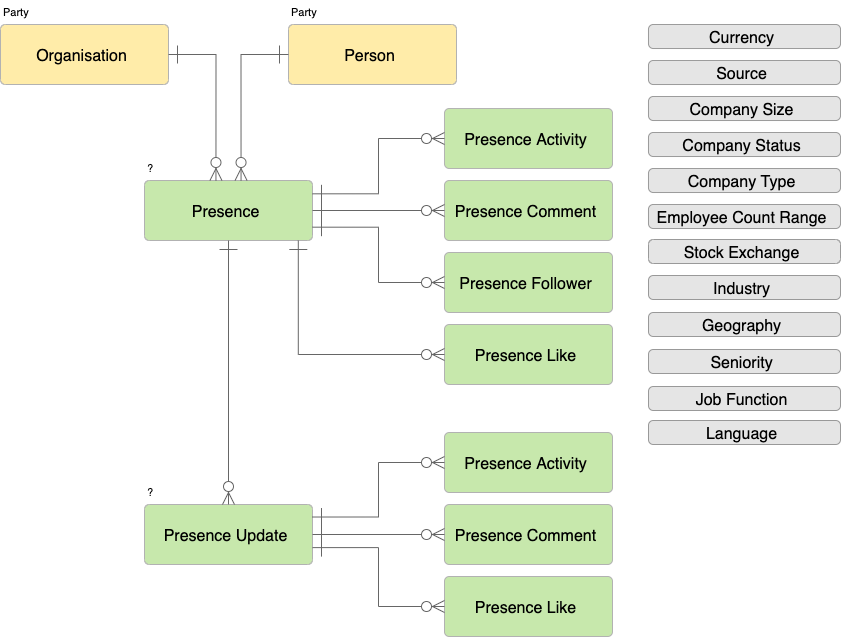

The diagram above was exported from draw.io. Its source (the exported page's mxGraphModel, read from the mxfile embedded in the PNG):
<mxGraphModel dx="2066" dy="1077" grid="1" gridSize="10" guides="1" tooltips="1" connect="1" arrows="1" fold="1" page="1" pageScale="1" pageWidth="827" pageHeight="1169" math="0" shadow="0">
  <root>
    <mxCell id="0" />
    <mxCell id="1" parent="0" />
    <UserObject label="Person" lucidchartObjectId="zT0BMcqP5IOR" id="E69U1tYL5FdxWGZXe9fG-1">
      <mxCell style="html=1;whiteSpace=wrap;whiteSpace=wrap;fontSize=16;fontColor=#000000;spacingLeft=6.72;spacingRight=11.2;spacingTop=3.2;spacing=3;strokeColor=#b2b2b2;strokeOpacity=100;fillOpacity=100;rounded=1;absoluteArcSize=1;arcSize=9.6;fillColor=#ffeca9;" vertex="1" zOrder="1" parent="1">
        <mxGeometry x="300" y="24" width="168" height="60" as="geometry" />
      </mxCell>
    </UserObject>
    <UserObject label="Organisation" lucidchartObjectId="zT0B.F9yfccP" id="E69U1tYL5FdxWGZXe9fG-2">
      <mxCell style="html=1;whiteSpace=wrap;whiteSpace=wrap;fontSize=16;fontColor=#000000;spacingLeft=6.72;spacingRight=11.2;spacingTop=3.2;spacing=3;strokeColor=#b2b2b2;strokeOpacity=100;fillOpacity=100;rounded=1;absoluteArcSize=1;arcSize=9.6;fillColor=#ffeca9;" vertex="1" zOrder="97" parent="1">
        <mxGeometry x="12" y="24" width="168" height="60" as="geometry" />
      </mxCell>
    </UserObject>
    <UserObject label="Presence" lucidchartObjectId="zT0BEeE1-W.O" id="E69U1tYL5FdxWGZXe9fG-3">
      <mxCell style="html=1;whiteSpace=wrap;whiteSpace=wrap;fontSize=16;fontColor=#000000;spacingLeft=6.72;spacingRight=11.2;spacingTop=3.2;spacing=3;strokeColor=#b2b2b2;strokeOpacity=100;fillOpacity=100;rounded=1;absoluteArcSize=1;arcSize=9.6;fillColor=#c7e8ac;" vertex="1" zOrder="102" parent="1">
        <mxGeometry x="156" y="180" width="168" height="60" as="geometry" />
      </mxCell>
    </UserObject>
    <UserObject label="" lucidchartObjectId="zT0BsOF-6Gxu" id="E69U1tYL5FdxWGZXe9fG-4">
      <mxCell style="html=1;jettySize=18;whiteSpace=wrap;fontSize=11;strokeColor=#666666;strokeOpacity=100;rounded=1;arcSize=0;edgeStyle=orthogonalEdgeStyle;startArrow=ERone;startSize=16;;endArrow=ERzeroToMany;endSize=10;;exitX=1.0035714285714286;exitY=0.5;exitPerimeter=1;entryX=0.4238095238095237;entryY=-0.010000000000000071;entryPerimeter=1;" edge="1" parent="1" source="E69U1tYL5FdxWGZXe9fG-2" target="E69U1tYL5FdxWGZXe9fG-3">
        <mxGeometry width="100" height="100" relative="1" as="geometry">
          <Array as="points" />
        </mxGeometry>
      </mxCell>
    </UserObject>
    <UserObject label="" lucidchartObjectId="LV0B0DBxvRhG" id="E69U1tYL5FdxWGZXe9fG-5">
      <mxCell style="html=1;jettySize=18;whiteSpace=wrap;fontSize=11;strokeColor=#666666;strokeOpacity=100;rounded=1;arcSize=0;edgeStyle=orthogonalEdgeStyle;startArrow=ERone;startSize=16;;endArrow=ERzeroToMany;endSize=10;;exitX=-0.003571428571428673;exitY=0.5;exitPerimeter=1;entryX=0.5761904761904764;entryY=-0.010000000000000071;entryPerimeter=1;" edge="1" parent="1" source="E69U1tYL5FdxWGZXe9fG-1" target="E69U1tYL5FdxWGZXe9fG-3">
        <mxGeometry width="100" height="100" relative="1" as="geometry">
          <Array as="points" />
        </mxGeometry>
      </mxCell>
    </UserObject>
    <UserObject label="?" lucidchartObjectId="oxGh1Q_G24vP" id="E69U1tYL5FdxWGZXe9fG-6">
      <mxCell style="html=1;whiteSpace=wrap;;whiteSpace=wrap;fontSize=11;fontColor=#000000;align=left;spacing=3;strokeOpacity=0;fillOpacity=0;fillColor=#ffffff;" vertex="1" zOrder="115" parent="1">
        <mxGeometry x="156" y="156" width="168" height="24" as="geometry" />
      </mxCell>
    </UserObject>
    <UserObject label="Party" lucidchartObjectId="ayGhjViME8BL" id="E69U1tYL5FdxWGZXe9fG-7">
      <mxCell style="html=1;whiteSpace=wrap;;whiteSpace=wrap;fontSize=11;fontColor=#000000;align=left;spacing=3;strokeOpacity=0;fillOpacity=0;fillColor=#ffffff;" vertex="1" zOrder="117" parent="1">
        <mxGeometry x="12" width="168" height="24" as="geometry" />
      </mxCell>
    </UserObject>
    <UserObject label="Party" lucidchartObjectId="fyGh4f8j68OR" id="E69U1tYL5FdxWGZXe9fG-8">
      <mxCell style="html=1;whiteSpace=wrap;;whiteSpace=wrap;fontSize=11;fontColor=#000000;align=left;spacing=3;strokeOpacity=0;fillOpacity=0;fillColor=#ffffff;" vertex="1" zOrder="118" parent="1">
        <mxGeometry x="300" width="168" height="24" as="geometry" />
      </mxCell>
    </UserObject>
    <UserObject label="Presence Update" lucidchartObjectId="w1xkBhFisd68" id="E69U1tYL5FdxWGZXe9fG-9">
      <mxCell style="html=1;whiteSpace=wrap;whiteSpace=wrap;fontSize=16;fontColor=#000000;spacingLeft=6.72;spacingRight=11.2;spacingTop=3.2;spacing=3;strokeColor=#b2b2b2;strokeOpacity=100;fillOpacity=100;rounded=1;absoluteArcSize=1;arcSize=9.6;fillColor=#c7e8ac;" vertex="1" zOrder="119" parent="1">
        <mxGeometry x="156" y="504" width="168" height="60" as="geometry" />
      </mxCell>
    </UserObject>
    <UserObject label="?" lucidchartObjectId="w1xke9Hwqtrs" id="E69U1tYL5FdxWGZXe9fG-10">
      <mxCell style="html=1;whiteSpace=wrap;;whiteSpace=wrap;fontSize=11;fontColor=#000000;align=left;spacing=3;strokeOpacity=0;fillOpacity=0;fillColor=#ffffff;" vertex="1" zOrder="132" parent="1">
        <mxGeometry x="156" y="480" width="168" height="24" as="geometry" />
      </mxCell>
    </UserObject>
    <UserObject label="" lucidchartObjectId="11xktkRIzvFp" id="E69U1tYL5FdxWGZXe9fG-11">
      <mxCell style="html=1;jettySize=18;whiteSpace=wrap;fontSize=11;strokeColor=#666666;strokeOpacity=100;rounded=1;arcSize=0;edgeStyle=orthogonalEdgeStyle;startArrow=ERone;startSize=16;;endArrow=ERzeroToMany;endSize=10;;exitX=0.5;exitY=1.01;exitPerimeter=1;entryX=0.5;entryY=-0.01;entryPerimeter=1;" edge="1" parent="1" source="E69U1tYL5FdxWGZXe9fG-3" target="E69U1tYL5FdxWGZXe9fG-9">
        <mxGeometry width="100" height="100" relative="1" as="geometry">
          <Array as="points" />
        </mxGeometry>
      </mxCell>
    </UserObject>
    <UserObject label="Presence Activity" lucidchartObjectId="J4xkHn6diOvb" id="E69U1tYL5FdxWGZXe9fG-12">
      <mxCell style="html=1;whiteSpace=wrap;whiteSpace=wrap;fontSize=16;fontColor=#000000;spacingLeft=6.72;spacingRight=11.2;spacingTop=3.2;spacing=3;strokeColor=#b2b2b2;strokeOpacity=100;fillOpacity=100;rounded=1;absoluteArcSize=1;arcSize=9.6;fillColor=#c7e8ac;" vertex="1" zOrder="134" parent="1">
        <mxGeometry x="456" y="108" width="168" height="60" as="geometry" />
      </mxCell>
    </UserObject>
    <UserObject label="Presence Comment" lucidchartObjectId="W4xkgkPGce8I" id="E69U1tYL5FdxWGZXe9fG-13">
      <mxCell style="html=1;whiteSpace=wrap;whiteSpace=wrap;fontSize=16;fontColor=#000000;spacingLeft=6.72;spacingRight=11.2;spacingTop=3.2;spacing=3;strokeColor=#b2b2b2;strokeOpacity=100;fillOpacity=100;rounded=1;absoluteArcSize=1;arcSize=9.6;fillColor=#c7e8ac;" vertex="1" zOrder="135" parent="1">
        <mxGeometry x="456" y="180" width="168" height="60" as="geometry" />
      </mxCell>
    </UserObject>
    <UserObject label="Presence Follower" lucidchartObjectId="X4xkDi3Q94Id" id="E69U1tYL5FdxWGZXe9fG-14">
      <mxCell style="html=1;whiteSpace=wrap;whiteSpace=wrap;fontSize=16;fontColor=#000000;spacingLeft=6.72;spacingRight=11.2;spacingTop=3.2;spacing=3;strokeColor=#b2b2b2;strokeOpacity=100;fillOpacity=100;rounded=1;absoluteArcSize=1;arcSize=9.6;fillColor=#c7e8ac;" vertex="1" zOrder="136" parent="1">
        <mxGeometry x="456" y="252" width="168" height="60" as="geometry" />
      </mxCell>
    </UserObject>
    <UserObject label="Presence Like" lucidchartObjectId="Y4xk3C7rlsRx" id="E69U1tYL5FdxWGZXe9fG-15">
      <mxCell style="html=1;whiteSpace=wrap;whiteSpace=wrap;fontSize=16;fontColor=#000000;spacingLeft=6.72;spacingRight=11.2;spacingTop=3.2;spacing=3;strokeColor=#b2b2b2;strokeOpacity=100;fillOpacity=100;rounded=1;absoluteArcSize=1;arcSize=9.6;fillColor=#c7e8ac;" vertex="1" zOrder="137" parent="1">
        <mxGeometry x="456" y="324" width="168" height="60" as="geometry" />
      </mxCell>
    </UserObject>
    <UserObject label="Presence Activity" lucidchartObjectId="O5xk~ZDONofm" id="E69U1tYL5FdxWGZXe9fG-16">
      <mxCell style="html=1;whiteSpace=wrap;whiteSpace=wrap;fontSize=16;fontColor=#000000;spacingLeft=6.72;spacingRight=11.2;spacingTop=3.2;spacing=3;strokeColor=#b2b2b2;strokeOpacity=100;fillOpacity=100;rounded=1;absoluteArcSize=1;arcSize=9.6;fillColor=#c7e8ac;" vertex="1" zOrder="138" parent="1">
        <mxGeometry x="456" y="432" width="168" height="60" as="geometry" />
      </mxCell>
    </UserObject>
    <UserObject label="Presence Comment" lucidchartObjectId="O5xkQj..Z6R~" id="E69U1tYL5FdxWGZXe9fG-17">
      <mxCell style="html=1;whiteSpace=wrap;whiteSpace=wrap;fontSize=16;fontColor=#000000;spacingLeft=6.72;spacingRight=11.2;spacingTop=3.2;spacing=3;strokeColor=#b2b2b2;strokeOpacity=100;fillOpacity=100;rounded=1;absoluteArcSize=1;arcSize=9.6;fillColor=#c7e8ac;" vertex="1" zOrder="139" parent="1">
        <mxGeometry x="456" y="504" width="168" height="60" as="geometry" />
      </mxCell>
    </UserObject>
    <UserObject label="Presence Like" lucidchartObjectId="O5xkvqoc6rwJ" id="E69U1tYL5FdxWGZXe9fG-18">
      <mxCell style="html=1;whiteSpace=wrap;whiteSpace=wrap;fontSize=16;fontColor=#000000;spacingLeft=6.72;spacingRight=11.2;spacingTop=3.2;spacing=3;strokeColor=#b2b2b2;strokeOpacity=100;fillOpacity=100;rounded=1;absoluteArcSize=1;arcSize=9.6;fillColor=#c7e8ac;" vertex="1" zOrder="141" parent="1">
        <mxGeometry x="456" y="576" width="168" height="60" as="geometry" />
      </mxCell>
    </UserObject>
    <UserObject label="" lucidchartObjectId="c6xkVJJf8IIa" id="E69U1tYL5FdxWGZXe9fG-19">
      <mxCell style="html=1;jettySize=18;whiteSpace=wrap;fontSize=11;strokeColor=#666666;strokeOpacity=100;rounded=1;arcSize=0;edgeStyle=orthogonalEdgeStyle;startArrow=ERone;startSize=16;;endArrow=ERzeroToMany;endSize=10;;exitX=1.0035714285714286;exitY=0.22000000000000003;exitPerimeter=1;entryX=-0.003571428571428673;entryY=0.5;entryPerimeter=1;" edge="1" parent="1" source="E69U1tYL5FdxWGZXe9fG-3" target="E69U1tYL5FdxWGZXe9fG-12">
        <mxGeometry width="100" height="100" relative="1" as="geometry">
          <Array as="points" />
        </mxGeometry>
      </mxCell>
    </UserObject>
    <UserObject label="" lucidchartObjectId="l6xk3ZqBZ5Xr" id="E69U1tYL5FdxWGZXe9fG-20">
      <mxCell style="html=1;jettySize=18;whiteSpace=wrap;fontSize=11;strokeColor=#666666;strokeOpacity=100;rounded=1;arcSize=0;edgeStyle=orthogonalEdgeStyle;startArrow=ERone;startSize=16;;endArrow=ERzeroToMany;endSize=10;;exitX=1.0035714285714286;exitY=0.5;exitPerimeter=1;entryX=-0.003571428571428673;entryY=0.5;entryPerimeter=1;" edge="1" parent="1" source="E69U1tYL5FdxWGZXe9fG-3" target="E69U1tYL5FdxWGZXe9fG-13">
        <mxGeometry width="100" height="100" relative="1" as="geometry">
          <Array as="points" />
        </mxGeometry>
      </mxCell>
    </UserObject>
    <UserObject label="" lucidchartObjectId="t6xkoO8wLt4~" id="E69U1tYL5FdxWGZXe9fG-21">
      <mxCell style="html=1;jettySize=18;whiteSpace=wrap;fontSize=11;strokeColor=#666666;strokeOpacity=100;rounded=1;arcSize=0;edgeStyle=orthogonalEdgeStyle;startArrow=ERone;startSize=16;;endArrow=ERzeroToMany;endSize=10;;exitX=1.0035714285714286;exitY=0.78;exitPerimeter=1;entryX=-0.0035714285714285713;entryY=0.5;entryPerimeter=1;" edge="1" parent="1" source="E69U1tYL5FdxWGZXe9fG-3" target="E69U1tYL5FdxWGZXe9fG-14">
        <mxGeometry width="100" height="100" relative="1" as="geometry">
          <Array as="points" />
        </mxGeometry>
      </mxCell>
    </UserObject>
    <UserObject label="" lucidchartObjectId="d7xkg-0SwEPP" id="E69U1tYL5FdxWGZXe9fG-22">
      <mxCell style="html=1;jettySize=18;whiteSpace=wrap;fontSize=11;strokeColor=#666666;strokeOpacity=100;rounded=1;arcSize=0;edgeStyle=orthogonalEdgeStyle;startArrow=ERone;startSize=16;;endArrow=ERzeroToMany;endSize=10;;exitX=0.9238095238095236;exitY=1.01;exitPerimeter=1;entryX=-0.0035714285714285713;entryY=0.5;entryPerimeter=1;" edge="1" parent="1" source="E69U1tYL5FdxWGZXe9fG-3" target="E69U1tYL5FdxWGZXe9fG-15">
        <mxGeometry width="100" height="100" relative="1" as="geometry">
          <Array as="points" />
        </mxGeometry>
      </mxCell>
    </UserObject>
    <UserObject label="" lucidchartObjectId="p7xkelp9ruuc" id="E69U1tYL5FdxWGZXe9fG-23">
      <mxCell style="html=1;jettySize=18;whiteSpace=wrap;fontSize=11;strokeColor=#666666;strokeOpacity=100;rounded=1;arcSize=0;edgeStyle=orthogonalEdgeStyle;startArrow=ERone;startSize=16;;endArrow=ERzeroToMany;endSize=10;;exitX=1.0035714285714286;exitY=0.20666666666666625;exitPerimeter=1;entryX=-0.0035714285714285713;entryY=0.5;entryPerimeter=1;" edge="1" parent="1" source="E69U1tYL5FdxWGZXe9fG-9" target="E69U1tYL5FdxWGZXe9fG-16">
        <mxGeometry width="100" height="100" relative="1" as="geometry">
          <Array as="points" />
        </mxGeometry>
      </mxCell>
    </UserObject>
    <UserObject label="" lucidchartObjectId="z7xk3~AS4Z41" id="E69U1tYL5FdxWGZXe9fG-24">
      <mxCell style="html=1;jettySize=18;whiteSpace=wrap;fontSize=11;strokeColor=#666666;strokeOpacity=100;rounded=1;arcSize=0;edgeStyle=orthogonalEdgeStyle;startArrow=ERone;startSize=16;;endArrow=ERzeroToMany;endSize=10;;exitX=1.0035714285714286;exitY=0.5;exitPerimeter=1;entryX=-0.0035714285714285713;entryY=0.5;entryPerimeter=1;" edge="1" parent="1" source="E69U1tYL5FdxWGZXe9fG-9" target="E69U1tYL5FdxWGZXe9fG-17">
        <mxGeometry width="100" height="100" relative="1" as="geometry">
          <Array as="points" />
        </mxGeometry>
      </mxCell>
    </UserObject>
    <UserObject label="" lucidchartObjectId="F7xkLI2.7RlI" id="E69U1tYL5FdxWGZXe9fG-25">
      <mxCell style="html=1;jettySize=18;whiteSpace=wrap;fontSize=11;strokeColor=#666666;strokeOpacity=100;rounded=1;arcSize=0;edgeStyle=orthogonalEdgeStyle;startArrow=ERone;startSize=16;;endArrow=ERzeroToMany;endSize=10;;exitX=1.0035714285714286;exitY=0.72;exitPerimeter=1;entryX=-0.0035714285714285713;entryY=0.5;entryPerimeter=1;" edge="1" parent="1" source="E69U1tYL5FdxWGZXe9fG-9" target="E69U1tYL5FdxWGZXe9fG-18">
        <mxGeometry width="100" height="100" relative="1" as="geometry">
          <Array as="points" />
        </mxGeometry>
      </mxCell>
    </UserObject>
    <UserObject label="Currency" lucidchartObjectId="s8xkP6ePZ_MM" id="E69U1tYL5FdxWGZXe9fG-26">
      <mxCell style="html=1;whiteSpace=wrap;whiteSpace=wrap;fontSize=16;fontColor=#000000;spacingLeft=6.72;spacingRight=11.2;spacingTop=3.2;spacing=3;strokeColor=#999999;strokeOpacity=100;fillOpacity=100;rounded=1;absoluteArcSize=1;arcSize=9.6;fillColor=#e5e5e5;" vertex="1" zOrder="149" parent="1">
        <mxGeometry x="660" y="24" width="192" height="24" as="geometry" />
      </mxCell>
    </UserObject>
    <UserObject label="Source" lucidchartObjectId="J8xk7FuHiNbc" id="E69U1tYL5FdxWGZXe9fG-27">
      <mxCell style="html=1;whiteSpace=wrap;whiteSpace=wrap;fontSize=16;fontColor=#000000;spacingLeft=6.72;spacingRight=11.2;spacingTop=3.2;spacing=3;strokeColor=#999999;strokeOpacity=100;fillOpacity=100;rounded=1;absoluteArcSize=1;arcSize=9.6;fillColor=#e5e5e5;" vertex="1" zOrder="150" parent="1">
        <mxGeometry x="660" y="60" width="192" height="24" as="geometry" />
      </mxCell>
    </UserObject>
    <UserObject label="Company Size" lucidchartObjectId="O8xkiHrjB_QW" id="E69U1tYL5FdxWGZXe9fG-28">
      <mxCell style="html=1;whiteSpace=wrap;whiteSpace=wrap;fontSize=16;fontColor=#000000;spacingLeft=6.72;spacingRight=11.2;spacingTop=3.2;spacing=3;strokeColor=#999999;strokeOpacity=100;fillOpacity=100;rounded=1;absoluteArcSize=1;arcSize=9.6;fillColor=#e5e5e5;" vertex="1" zOrder="151" parent="1">
        <mxGeometry x="660" y="96" width="192" height="24" as="geometry" />
      </mxCell>
    </UserObject>
    <UserObject label="Company Status" lucidchartObjectId="O8xky9qjvTQJ" id="E69U1tYL5FdxWGZXe9fG-29">
      <mxCell style="html=1;whiteSpace=wrap;whiteSpace=wrap;fontSize=16;fontColor=#000000;spacingLeft=6.72;spacingRight=11.2;spacingTop=3.2;spacing=3;strokeColor=#999999;strokeOpacity=100;fillOpacity=100;rounded=1;absoluteArcSize=1;arcSize=9.6;fillColor=#e5e5e5;" vertex="1" zOrder="152" parent="1">
        <mxGeometry x="660" y="132" width="192" height="24" as="geometry" />
      </mxCell>
    </UserObject>
    <UserObject label="Company Type" lucidchartObjectId="P8xkDPjVG6qd" id="E69U1tYL5FdxWGZXe9fG-30">
      <mxCell style="html=1;whiteSpace=wrap;whiteSpace=wrap;fontSize=16;fontColor=#000000;spacingLeft=6.72;spacingRight=11.2;spacingTop=3.2;spacing=3;strokeColor=#999999;strokeOpacity=100;fillOpacity=100;rounded=1;absoluteArcSize=1;arcSize=9.6;fillColor=#e5e5e5;" vertex="1" zOrder="153" parent="1">
        <mxGeometry x="660" y="168" width="192" height="24" as="geometry" />
      </mxCell>
    </UserObject>
    <UserObject label="Employee Count Range" lucidchartObjectId="P8xkVGqskp7f" id="E69U1tYL5FdxWGZXe9fG-31">
      <mxCell style="html=1;whiteSpace=wrap;whiteSpace=wrap;fontSize=16;fontColor=#000000;spacingLeft=6.72;spacingRight=11.2;spacingTop=3.2;spacing=3;strokeColor=#999999;strokeOpacity=100;fillOpacity=100;rounded=1;absoluteArcSize=1;arcSize=9.6;fillColor=#e5e5e5;" vertex="1" zOrder="154" parent="1">
        <mxGeometry x="660" y="204" width="192" height="24" as="geometry" />
      </mxCell>
    </UserObject>
    <UserObject label="Stock Exchange" lucidchartObjectId="Q8xkWp1y_lE9" id="E69U1tYL5FdxWGZXe9fG-32">
      <mxCell style="html=1;whiteSpace=wrap;whiteSpace=wrap;fontSize=16;fontColor=#000000;spacingLeft=6.72;spacingRight=11.2;spacingTop=3.2;spacing=3;strokeColor=#999999;strokeOpacity=100;fillOpacity=100;rounded=1;absoluteArcSize=1;arcSize=9.6;fillColor=#e5e5e5;" vertex="1" zOrder="155" parent="1">
        <mxGeometry x="660" y="239" width="192" height="24" as="geometry" />
      </mxCell>
    </UserObject>
    <UserObject label="Industry" lucidchartObjectId="Q8xk9MdLbFjR" id="E69U1tYL5FdxWGZXe9fG-33">
      <mxCell style="html=1;whiteSpace=wrap;whiteSpace=wrap;fontSize=16;fontColor=#000000;spacingLeft=6.72;spacingRight=11.2;spacingTop=3.2;spacing=3;strokeColor=#999999;strokeOpacity=100;fillOpacity=100;rounded=1;absoluteArcSize=1;arcSize=9.6;fillColor=#e5e5e5;" vertex="1" zOrder="156" parent="1">
        <mxGeometry x="660" y="275" width="192" height="24" as="geometry" />
      </mxCell>
    </UserObject>
    <UserObject label="Geography" lucidchartObjectId="Q8xkdAa-Pliy" id="E69U1tYL5FdxWGZXe9fG-34">
      <mxCell style="html=1;whiteSpace=wrap;whiteSpace=wrap;fontSize=16;fontColor=#000000;spacingLeft=6.72;spacingRight=11.2;spacingTop=3.2;spacing=3;strokeColor=#999999;strokeOpacity=100;fillOpacity=100;rounded=1;absoluteArcSize=1;arcSize=9.6;fillColor=#e5e5e5;" vertex="1" zOrder="157" parent="1">
        <mxGeometry x="660" y="312" width="192" height="24" as="geometry" />
      </mxCell>
    </UserObject>
    <UserObject label="Seniority" lucidchartObjectId="Q8xk_-9i8mKI" id="E69U1tYL5FdxWGZXe9fG-35">
      <mxCell style="html=1;whiteSpace=wrap;whiteSpace=wrap;fontSize=16;fontColor=#000000;spacingLeft=6.72;spacingRight=11.2;spacingTop=3.2;spacing=3;strokeColor=#999999;strokeOpacity=100;fillOpacity=100;rounded=1;absoluteArcSize=1;arcSize=9.6;fillColor=#e5e5e5;" vertex="1" zOrder="158" parent="1">
        <mxGeometry x="660" y="349" width="192" height="24" as="geometry" />
      </mxCell>
    </UserObject>
    <UserObject label="Job Function" lucidchartObjectId="R8xkk-EOjKMk" id="E69U1tYL5FdxWGZXe9fG-36">
      <mxCell style="html=1;whiteSpace=wrap;whiteSpace=wrap;fontSize=16;fontColor=#000000;spacingLeft=6.72;spacingRight=11.2;spacingTop=3.2;spacing=3;strokeColor=#999999;strokeOpacity=100;fillOpacity=100;rounded=1;absoluteArcSize=1;arcSize=9.6;fillColor=#e5e5e5;" vertex="1" zOrder="159" parent="1">
        <mxGeometry x="660" y="386" width="192" height="24" as="geometry" />
      </mxCell>
    </UserObject>
    <UserObject label="Language" lucidchartObjectId="R8xkPGNA~STf" id="E69U1tYL5FdxWGZXe9fG-37">
      <mxCell style="html=1;whiteSpace=wrap;whiteSpace=wrap;fontSize=16;fontColor=#000000;spacingLeft=6.72;spacingRight=11.2;spacingTop=3.2;spacing=3;strokeColor=#999999;strokeOpacity=100;fillOpacity=100;rounded=1;absoluteArcSize=1;arcSize=9.6;fillColor=#e5e5e5;" vertex="1" zOrder="160" parent="1">
        <mxGeometry x="660" y="420" width="192" height="24" as="geometry" />
      </mxCell>
    </UserObject>
  </root>
</mxGraphModel>